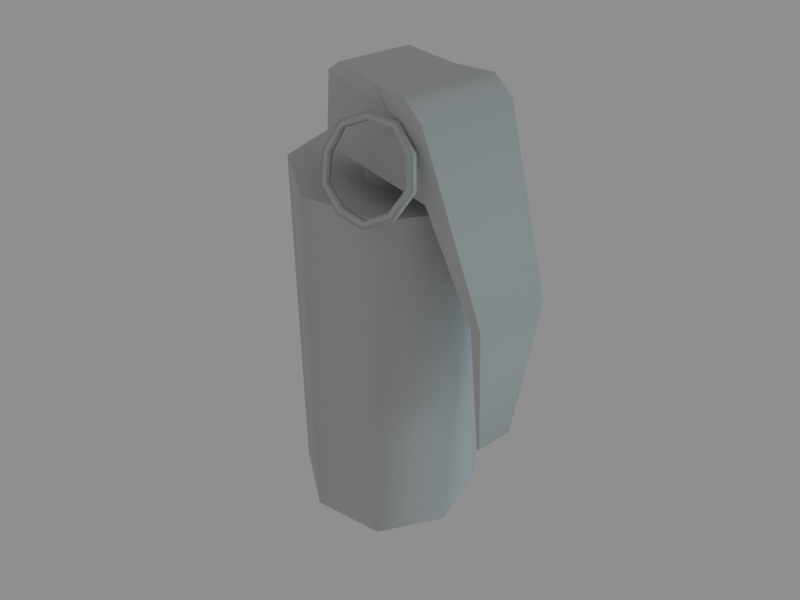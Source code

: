 # Source: smoke-grenade.blend  (saved by Blender 2.42.0; exported with 4.5.12 LTS)
import bpy
from mathutils import Matrix  # noqa: F401  (used for matrix-valued properties, if any)

bpy.ops.wm.read_factory_settings(use_empty=True)
scene = bpy.context.scene
scene.name = 'Scene'

# ---- collections
col_collection_1 = bpy.data.collections.new('Collection 1'); scene.collection.children.link(col_collection_1)

# ---- materials (node trees are filled in below, after node groups)
mat_grenade = bpy.data.materials.new('Grenade')
mat_grenade.alpha_threshold = 0.0
mat_grenade.roughness = 0.5
mat_grenade.specular_intensity = 0.0
mat_grenade.line_color = (0.0, 0.0, 0.0, 1.0)

# ---- material node trees

# ---- world
world_world = bpy.data.worlds.new('World'); scene.world = world_world
world_world.color = (0.56, 0.56, 0.56)
world_world.use_sun_shadow = False
world_world.sun_shadow_jitter_overblur = 0.0
world_world.cycles.sampling_method = 'MANUAL'
world_world.cycles.sample_map_resolution = 256

# ---- cameras
cam_camera = bpy.data.cameras.new('Camera')
cam_camera.passepartout_alpha = 0.2
cam_camera.clip_start = 0.001
cam_camera.clip_end = 100.0
cam_camera.lens = 35.0
cam_camera.ortho_scale = 7.314
cam_camera.show_passepartout = False
cam_camera.show_safe_areas = True
cam_camera.dof.focus_distance = 0.0
cam_camera.dof.aperture_fstop = 128.0

# ---- lights
light_spot_001 = bpy.data.lights.new('Spot.001', 'POINT')
light_spot_001.color = (0.37, 0.56, 0.61)
light_spot_001.transmission_factor = 0.0
light_spot_001.cutoff_distance = 30.0
light_spot_001.energy = 150.0
light_spot_001.shadow_buffer_clip_start = 8.0
light_spot_001.shadow_soft_size = 1.0
light_spot_001.shadow_maximum_resolution = 0.006
light_spot_001.use_absolute_resolution = True
light_spot_001.cycles.use_multiple_importance_sampling = False
light_spot_006 = bpy.data.lights.new('Spot.006', 'AREA')
light_spot_006.color = (0.8869, 0.89, 0.8403)
light_spot_006.transmission_factor = 0.0
light_spot_006.cutoff_distance = 30.0
light_spot_006.energy = 15.71
light_spot_006.shadow_buffer_clip_start = 8.0
light_spot_006.shadow_soft_size = 1.0
light_spot_006.shadow_maximum_resolution = 0.006
light_spot_006.use_absolute_resolution = True
light_spot_006.size = 1.0
light_spot_006.size_y = 1.0
light_spot_006.cycles.use_multiple_importance_sampling = False

# ---- meshes
me_grenade = bpy.data.meshes.new('Grenade')
me_grenade.from_pydata([(0.004136, 1.343e-11, 0.006733), (0.002978, 0.002794, 0.006733), (0.0001846, 0.003951, 0.006733), (-0.002609, 0.002794, 0.006733), (-0.003766, -8.058e-10, 0.006733), (-0.002609, -0.002794, 0.006733), (0.0001846, -0.003951, 0.006733), (0.002978, -0.002794, 0.006733), (0.001067, -0.0008828, 0.007488), (0.0001846, -0.001248, 0.007488), (-0.0006982, -0.0008828, 0.007488), (-0.001064, -2.271e-10, 0.007488), (-0.0006982, 0.0008828, 0.007488), (0.0001846, 0.001248, 0.007488), (0.001433, 3.174e-11, 0.007488), (0.001067, 0.0008828, 0.007488), (0.001067, -0.0008828, 0.006314), (0.0001846, -0.001248, 0.006314), (-0.0006982, -0.0008828, 0.006314), (-0.001064, -2.271e-10, 0.006314), (-0.0006982, 0.0008828, 0.006314), (0.0001846, 0.001248, 0.006314), (0.001067, 0.0008828, 0.006314), (0.001433, 3.174e-11, 0.006314), (0.004546, 0.001527, 0.007447), (0.004546, -0.001799, 0.007447), (-0.001315, -0.00191, 0.007447), (-0.001315, 0.001638, 0.007447), (-0.001315, 0.001485, 0.01005), (-0.001315, -0.001757, 0.01005), (0.003345, -0.001932, 0.009935), (0.003345, 0.00166, 0.009935), (-0.0009553, -0.00155, 0.01038), (-0.0009553, 0.001278, 0.01038), (0.001241, -0.001703, 0.01038), (0.001241, 0.001431, 0.01038), (0.001241, 0.001431, 0.01038), (0.001241, -0.001703, 0.01038), (0.006614, -0.001533, 0.004017), (0.006172, -0.001533, 0.003902), (0.002656, -0.002125, 0.009935), (0.002656, 0.001853, 0.009935), (0.006172, 0.001261, 0.003902), (0.006614, 0.001261, 0.004017), (0.006538, -0.0008684, -0.001784), (0.006538, 0.0005964, -0.001784), (0.006424, -0.0008684, -0.001899), (0.006424, 0.0005964, -0.001899), (0.003787, -0.001932, 0.01005), (0.002931, -0.001932, 0.01056), (0.003787, 0.00166, 0.01005), (0.002931, 0.00166, 0.01056), (0.003345, 0.001418, 0.009935), (0.003345, -0.001705, 0.009935), (0.002931, 0.00166, 0.01056), (0.003787, 0.00166, 0.01005), (0.002931, -0.001932, 0.01056), (0.003787, -0.001932, 0.01005), (0.006424, 0.0005964, -0.001899), (0.006424, -0.0008684, -0.001899), (0.006538, 0.0005964, -0.001784), (0.006538, -0.0008684, -0.001784), (0.006614, 0.001261, 0.004017), (0.006172, 0.001261, 0.003902), (0.002656, 0.001853, 0.009935), (0.002656, -0.002125, 0.009935), (0.006172, -0.001533, 0.003902), (0.006614, -0.001533, 0.004017), (0.003238, -0.002101, 0.009987), (0.003238, 0.001828, 0.009987), (0.001241, -0.001703, 0.01038), (0.001241, 0.001431, 0.01038), (0.003345, -0.001932, 0.009935), (0.003345, 0.00166, 0.009935), (0.006424, 0.0005964, -0.001899), (0.006424, -0.0008684, -0.001899), (0.006172, 0.001261, 0.003902), (0.006172, -0.001533, 0.003902), (0.004268, -0.002392, 0.00822), (0.003122, -0.003343, 0.006708), (0.00115, -0.003606, 0.007447), (0.001077, -0.002818, 0.009416), (0.003004, -0.002068, 0.009894), (0.004325, -0.00259, 0.008301), (0.003179, -0.003541, 0.006789), (0.001207, -0.003804, 0.007528), (0.001134, -0.003016, 0.009498), (0.003061, -0.002266, 0.009975), (0.002972, -0.002367, 0.009748), (0.00132, -0.00301, 0.009339), (0.001382, -0.003685, 0.007651), (0.003072, -0.00346, 0.007017), (0.004054, -0.002645, 0.008313), (0.002923, -0.002197, 0.009678), (0.001271, -0.00284, 0.009269), (0.001334, -0.003516, 0.007581), (0.003023, -0.00329, 0.006948), (0.004006, -0.002476, 0.008244), (0.00394, -0.002858, 0.007284), (0.004008, -0.003094, 0.007381), (0.002078, -0.003582, 0.006823), (0.002146, -0.003819, 0.00692), (0.0008579, -0.003269, 0.00844), (0.0009258, -0.003505, 0.008537), (0.001965, -0.002351, 0.009901), (0.002033, -0.002587, 0.009998), (0.00387, -0.002097, 0.009186), (0.003938, -0.002333, 0.009283), (0.003723, -0.002426, 0.009155), (0.003664, -0.002224, 0.009072), (0.00209, -0.002644, 0.009767), (0.002032, -0.002442, 0.009684), (0.001141, -0.003431, 0.008515), (0.001083, -0.003229, 0.008432), (0.002187, -0.0037, 0.007129), (0.002129, -0.003497, 0.007046), (0.003783, -0.003079, 0.007525), (0.003724, -0.002876, 0.007442), (0.004136, 1.343e-11, -0.008933), (0.002978, 0.002794, -0.008933), (0.0001846, 0.003951, -0.008933), (-0.002609, 0.002794, -0.008933), (-0.003766, -8.058e-10, -0.008933), (-0.002609, -0.002794, -0.008933), (0.0001846, -0.003951, -0.008933), (0.002978, -0.002794, -0.008933), (0.0009922, -0.0008076, 0.006348), (0.0001846, -0.001142, 0.006348), (-0.000623, -0.0008076, 0.006348), (-0.0009575, -2.051e-10, 0.006348), (-0.000623, 0.0008076, 0.006348), (0.0001846, 0.001142, 0.006348), (0.0009922, 0.0008076, 0.006348), (0.001327, 3.174e-11, 0.006348), (0.002978, -0.002794, 0.006733), (0.0001846, -0.003951, 0.006733), (-0.002609, -0.002794, 0.006733), (-0.003766, -8.058e-10, 0.006733), (-0.002609, 0.002794, 0.006733), (0.0001846, 0.003951, 0.006733), (0.002978, 0.002794, 0.006733), (0.004136, 1.343e-11, 0.006733), (0.0001846, 3.174e-11, -0.008933), (0.002978, -0.002794, -0.008933), (0.0001846, -0.003951, -0.008933), (-0.002609, -0.002794, -0.008933), (-0.003766, -8.058e-10, -0.008933), (-0.002609, 0.002794, -0.008933), (0.0001846, 0.003951, -0.008933), (0.002978, 0.002794, -0.008933), (0.004136, 1.343e-11, -0.008933)], [], [(16, 23, 14, 8), (17, 16, 8, 9), (18, 17, 9, 10), (19, 18, 10, 11), (20, 19, 11, 12), (21, 20, 12, 13), (22, 21, 13, 15), (23, 22, 15, 14), (26, 27, 24, 25), (26, 29, 28, 27), (27, 28, 31, 24), (25, 30, 29, 26), (30, 34, 32, 29), (28, 33, 35, 31), (29, 32, 33, 28), (35, 33, 32, 34), (53, 37, 40), (36, 52, 41), (39, 40, 53), (52, 41, 42), (47, 45, 44, 46), (38, 44, 45, 43), (48, 38, 43, 50), (50, 51, 49, 48), (37, 49, 51, 36), (62, 60, 58, 63), (66, 59, 61, 67), (57, 68, 67), (62, 69, 55), (69, 62, 63, 64), (65, 66, 67, 68), (56, 70, 65, 68), (56, 68, 57), (69, 64, 71, 54), (69, 54, 55), (73, 76, 77, 72), (76, 74, 75, 77), (83, 99, 98, 78), (99, 84, 79, 98), (84, 101, 100, 79), (101, 85, 80, 100), (85, 103, 102, 80), (103, 86, 81, 102), (86, 105, 104, 81), (105, 87, 82, 104), (87, 107, 106, 82), (107, 83, 78, 106), (83, 107, 108, 92), (107, 87, 88, 108), (82, 106, 109, 93), (106, 78, 97, 109), (87, 105, 110, 88), (105, 86, 89, 110), (81, 104, 111, 94), (104, 82, 93, 111), (86, 103, 112, 89), (103, 85, 90, 112), (80, 102, 113, 95), (102, 81, 94, 113), (85, 101, 114, 90), (101, 84, 91, 114), (79, 100, 115, 96), (100, 80, 95, 115), (84, 99, 116, 91), (99, 83, 92, 116), (78, 98, 117, 97), (98, 79, 96, 117), (91, 116, 117, 96), (116, 92, 97, 117), (90, 114, 115, 95), (114, 91, 96, 115), (89, 112, 113, 94), (112, 90, 95, 113), (88, 110, 111, 93), (110, 89, 94, 111), (92, 108, 109, 97), (108, 88, 93, 109), (1, 0, 118, 119), (2, 1, 119, 120), (3, 2, 120, 121), (4, 3, 121, 122), (5, 4, 122, 123), (6, 5, 123, 124), (7, 6, 124, 125), (0, 7, 125, 118), (134, 141, 133, 126), (135, 134, 126, 127), (136, 135, 127, 128), (137, 136, 128, 129), (138, 137, 129, 130), (139, 138, 130, 131), (140, 139, 131, 132), (141, 140, 132, 133), (150, 143, 142), (143, 144, 142), (144, 145, 142), (145, 146, 142), (146, 147, 142), (147, 148, 142), (148, 149, 142), (149, 150, 142)])
me_grenade.polygons.foreach_set('use_smooth', [1, 1, 1, 1, 1, 1, 1, 1, 0, 0, 0, 0, 0, 0, 0, 0, 1, 1, 1, 1, 1, 1, 1, 1, 0, 1, 1, 1, 1, 1, 1, 1, 1, 1, 1, 1, 1, 1, 1, 1, 1, 1, 1, 1, 1, 1, 1, 1, 1, 1, 1, 1, 1, 1, 1, 1, 1, 1, 1, 1, 1, 1, 1, 1, 1, 1, 1, 1, 1, 1, 1, 1, 1, 1, 1, 1, 1, 1, 1, 1, 1, 1, 1, 1, 1, 1, 1, 1, 1, 1, 1, 1, 1, 1, 1, 1, 1, 1, 1, 1, 1])
_uv = me_grenade.uv_layers.new(name='UVMap')
_uv.uv.foreach_set('vector', [0.0193, 0.4827, 0.0193, 0.4336, 0.06748, 0.4336, 0.06748, 0.4827, 0.0193, 0.5318, 0.0193, 0.4827, 0.06748, 0.4827, 0.06748, 0.5318, 0.0193, 0.5809, 0.0193, 0.5318, 0.06748, 0.5318, 0.06748, 0.5809, 0.0193, 0.63, 0.0193, 0.5809, 0.06748, 0.5809, 0.06748, 0.63, 0.0193, 0.6791, 0.0193, 0.63, 0.06748, 0.63, 0.06748, 0.6791, 0.0193, 0.7282, 0.0193, 0.6791, 0.06748, 0.6791, 0.06748, 0.7282, 0.0193, 0.7773, 0.0193, 0.7282, 0.06748, 0.7282, 0.06748, 0.7773, 0.0193, 0.8264, 0.0193, 0.7773, 0.06748, 0.7773, 0.06748, 0.8264, 0.9736, 0.6591, 0.9717, 0.52, 0.758, 0.5262, 0.7598, 0.6567, 0.4716, 0.8462, 0.4829, 0.6781, 0.6923, 0.6811, 0.7008, 0.8495, 0.4506, 0.8266, 0.4511, 0.6609, 0.155, 0.6692, 0.07839, 0.8277, 0.07839, 0.8277, 0.155, 0.6692, 0.4511, 0.6609, 0.4506, 0.8266, 0.7078, 0.9895, 0.7443, 0.8542, 0.753, 0.7119, 0.7283, 0.6882, 0.9602, 0.6848, 0.9359, 0.7092, 0.947, 0.8512, 0.9857, 0.9854, 0.7394, 0.6805, 0.753, 0.7119, 0.9359, 0.7092, 0.949, 0.6775, 0.947, 0.8512, 0.9359, 0.7092, 0.753, 0.7119, 0.7443, 0.8542, 0.3487, 0.9209, 0.4463, 0.9796, 0.3676, 0.9606, 0.4463, 0.9796, 0.3487, 0.9209, 0.3676, 0.9606, 0.06139, 0.9608, 0.3676, 0.9606, 0.3487, 0.9209, 0.3487, 0.9209, 0.3676, 0.9606, 0.06139, 0.9608, 0.1348, 0.606, 0.1427, 0.6071, 0.1432, 0.5483, 0.1348, 0.5473, 0.3618, 0.5275, 0.1432, 0.5483, 0.1427, 0.6071, 0.3607, 0.6398, 0.6125, 0.5182, 0.3618, 0.5275, 0.3607, 0.6398, 0.6111, 0.6625, 0.6111, 0.6625, 0.6501, 0.6631, 0.6499, 0.5193, 0.6125, 0.5182, 0.714, 0.5303, 0.6499, 0.5193, 0.6501, 0.6631, 0.7142, 0.6557, 0.3179, 0.8429, 0.5334, 0.943, 0.5468, 0.9841, 0.3136, 0.8759, 0.3136, 0.8759, 0.5468, 0.9841, 0.5334, 0.943, 0.3179, 0.8429, 0.09362, 0.8496, 0.08566, 0.8828, 0.3179, 0.8429, 0.3179, 0.8429, 0.08566, 0.8828, 0.09362, 0.8496, 0.08566, 0.8828, 0.3179, 0.8429, 0.3136, 0.8759, 0.0751, 0.9163, 0.0751, 0.9163, 0.3136, 0.8759, 0.3179, 0.8429, 0.08566, 0.8828, 0.04793, 0.8846, 0.01149, 0.9817, 0.0751, 0.9163, 0.08566, 0.8828, 0.04793, 0.8846, 0.08566, 0.8828, 0.09362, 0.8496, 0.08566, 0.8828, 0.0751, 0.9163, 0.01149, 0.9817, 0.04793, 0.8846, 0.08566, 0.8828, 0.04793, 0.8846, 0.09362, 0.8496, 0.6125, 0.5182, 0.3618, 0.5275, 0.3607, 0.6398, 0.6111, 0.6625, 0.3618, 0.5275, 0.1432, 0.5483, 0.1427, 0.6071, 0.3607, 0.6398, 0.5344, 0.4581, 0.5226, 0.4799, 0.5185, 0.4753, 0.5291, 0.4571, 0.5226, 0.4799, 0.5001, 0.4889, 0.4996, 0.4838, 0.5185, 0.4753, 0.5001, 0.4889, 0.477, 0.4843, 0.4801, 0.479, 0.4996, 0.4838, 0.477, 0.4843, 0.4616, 0.4662, 0.4661, 0.4642, 0.4801, 0.479, 0.4616, 0.4662, 0.4587, 0.4433, 0.4647, 0.4445, 0.4661, 0.4642, 0.4587, 0.4433, 0.4706, 0.4228, 0.4739, 0.4265, 0.4647, 0.4445, 0.4706, 0.4228, 0.4919, 0.4128, 0.4926, 0.4188, 0.4739, 0.4265, 0.4919, 0.4128, 0.514, 0.4174, 0.5117, 0.4218, 0.4926, 0.4188, 0.514, 0.4174, 0.5313, 0.4339, 0.5258, 0.4366, 0.5117, 0.4218, 0.5313, 0.4339, 0.5344, 0.4581, 0.5291, 0.4571, 0.5258, 0.4366, 0.5344, 0.4581, 0.5313, 0.4339, 0.5377, 0.4301, 0.5433, 0.4598, 0.5313, 0.4339, 0.514, 0.4174, 0.5166, 0.4113, 0.5377, 0.4301, 0.5117, 0.4218, 0.5258, 0.4366, 0.521, 0.4388, 0.5091, 0.4259, 0.5258, 0.4366, 0.5291, 0.4571, 0.5236, 0.4561, 0.521, 0.4388, 0.514, 0.4174, 0.4919, 0.4128, 0.4907, 0.4076, 0.5166, 0.4113, 0.4919, 0.4128, 0.4706, 0.4228, 0.4657, 0.418, 0.4907, 0.4076, 0.4739, 0.4265, 0.4926, 0.4188, 0.4929, 0.4234, 0.4769, 0.4299, 0.4926, 0.4188, 0.5117, 0.4218, 0.5091, 0.4259, 0.4929, 0.4234, 0.4706, 0.4228, 0.4587, 0.4433, 0.4537, 0.4423, 0.4657, 0.418, 0.4587, 0.4433, 0.4616, 0.4662, 0.4559, 0.4683, 0.4537, 0.4423, 0.4661, 0.4642, 0.4647, 0.4445, 0.469, 0.4454, 0.47, 0.4622, 0.4647, 0.4445, 0.4739, 0.4265, 0.4769, 0.4299, 0.469, 0.4454, 0.4616, 0.4662, 0.477, 0.4843, 0.4732, 0.4895, 0.4559, 0.4683, 0.477, 0.4843, 0.5001, 0.4889, 0.5001, 0.496, 0.4732, 0.4895, 0.4996, 0.4838, 0.4801, 0.479, 0.4822, 0.4747, 0.4988, 0.4788, 0.4801, 0.479, 0.4661, 0.4642, 0.47, 0.4622, 0.4822, 0.4747, 0.5001, 0.4889, 0.5226, 0.4799, 0.5273, 0.4858, 0.5001, 0.496, 0.5226, 0.4799, 0.5344, 0.4581, 0.5433, 0.4598, 0.5273, 0.4858, 0.5291, 0.4571, 0.5185, 0.4753, 0.5147, 0.4714, 0.5236, 0.4561, 0.5185, 0.4753, 0.4996, 0.4838, 0.4988, 0.4788, 0.5147, 0.4714, 0.5001, 0.496, 0.5273, 0.4858, 0.5322, 0.4916, 0.5005, 0.5023, 0.5273, 0.4858, 0.5433, 0.4598, 0.5501, 0.461, 0.5322, 0.4916, 0.4559, 0.4683, 0.4732, 0.4895, 0.4695, 0.4955, 0.4504, 0.4705, 0.4732, 0.4895, 0.5001, 0.496, 0.5005, 0.5023, 0.4695, 0.4955, 0.4657, 0.418, 0.4537, 0.4423, 0.4471, 0.441, 0.4616, 0.4136, 0.4537, 0.4423, 0.4559, 0.4683, 0.4504, 0.4705, 0.4471, 0.441, 0.5166, 0.4113, 0.4907, 0.4076, 0.4898, 0.4009, 0.5191, 0.4058, 0.4907, 0.4076, 0.4657, 0.418, 0.4616, 0.4136, 0.4898, 0.4009, 0.5433, 0.4598, 0.5377, 0.4301, 0.5443, 0.4266, 0.5501, 0.461, 0.5377, 0.4301, 0.5166, 0.4113, 0.5191, 0.4058, 0.5443, 0.4266, 0.09772, 0.3849, 0.01898, 0.3849, 0.01898, 0.01783, 0.09772, 0.01783, 0.1765, 0.3849, 0.09772, 0.3849, 0.09772, 0.01783, 0.1765, 0.01783, 0.2552, 0.3849, 0.1765, 0.3849, 0.1765, 0.01783, 0.2552, 0.01783, 0.3339, 0.3849, 0.2552, 0.3849, 0.2552, 0.01783, 0.3339, 0.01783, 0.4127, 0.3849, 0.3339, 0.3849, 0.3339, 0.01783, 0.4127, 0.01783, 0.4914, 0.3849, 0.4127, 0.3849, 0.4127, 0.01783, 0.4914, 0.01783, 0.5701, 0.3849, 0.4914, 0.3849, 0.4914, 0.01783, 0.5701, 0.01783, 0.6489, 0.3849, 0.5701, 0.3849, 0.5701, 0.01783, 0.6489, 0.01783, 0.8896, 0.1832, 0.9816, 0.2748, 0.8536, 0.3282, 0.8368, 0.3114, 0.7597, 0.1835, 0.8896, 0.1832, 0.8368, 0.3114, 0.8131, 0.3115, 0.6701, 0.2756, 0.7597, 0.1835, 0.8131, 0.3115, 0.7964, 0.3283, 0.6704, 0.4054, 0.6701, 0.2756, 0.7964, 0.3283, 0.7964, 0.352, 0.7605, 0.497, 0.6704, 0.4054, 0.7964, 0.352, 0.8133, 0.3687, 0.8904, 0.4967, 0.7605, 0.497, 0.8133, 0.3687, 0.837, 0.3687, 0.9819, 0.4046, 0.8904, 0.4967, 0.837, 0.3687, 0.8537, 0.3519, 0.9816, 0.2748, 0.9819, 0.4046, 0.8537, 0.3519, 0.8536, 0.3282, 0.9035, 0.124, 0.8611, 0.1652, 0.828, 0.09225, 0.8611, 0.1652, 0.7963, 0.1657, 0.828, 0.09225, 0.7963, 0.1657, 0.7534, 0.1253, 0.828, 0.09225, 0.7534, 0.1253, 0.7529, 0.06054, 0.828, 0.09225, 0.7529, 0.06054, 0.7949, 0.01734, 0.828, 0.09225, 0.7949, 0.01734, 0.8597, 0.01678, 0.828, 0.09225, 0.8597, 0.01678, 0.9029, 0.05917, 0.828, 0.09225, 0.9029, 0.05917, 0.9035, 0.124, 0.828, 0.09225])
_ca = me_grenade.color_attributes.new('Col', 'BYTE_COLOR', 'CORNER')
_ca.data.foreach_set('color', [1.0, 1.0, 1.0, 1.0, 1.0, 1.0, 1.0, 1.0, 1.0, 1.0, 1.0, 1.0, 1.0, 1.0, 1.0, 1.0, 1.0, 1.0, 1.0, 1.0, 1.0, 1.0, 1.0, 1.0, 1.0, 1.0, 1.0, 1.0, 1.0, 1.0, 1.0, 1.0, 1.0, 1.0, 1.0, 1.0, 1.0, 1.0, 1.0, 1.0, 1.0, 1.0, 1.0, 1.0, 1.0, 1.0, 1.0, 1.0, 1.0, 1.0, 1.0, 1.0, 1.0, 1.0, 1.0, 1.0, 1.0, 1.0, 1.0, 1.0, 1.0, 1.0, 1.0, 1.0, 1.0, 1.0, 1.0, 1.0, 1.0, 1.0, 1.0, 1.0, 1.0, 1.0, 1.0, 1.0, 1.0, 1.0, 1.0, 1.0, 1.0, 1.0, 1.0, 1.0, 1.0, 1.0, 1.0, 1.0, 1.0, 1.0, 1.0, 1.0, 1.0, 1.0, 1.0, 1.0, 1.0, 1.0, 1.0, 1.0, 1.0, 1.0, 1.0, 1.0, 1.0, 1.0, 1.0, 1.0, 1.0, 1.0, 1.0, 1.0, 1.0, 1.0, 1.0, 1.0, 1.0, 1.0, 1.0, 1.0, 1.0, 1.0, 1.0, 1.0, 1.0, 1.0, 1.0, 1.0, 1.0, 1.0, 1.0, 1.0, 1.0, 1.0, 1.0, 1.0, 1.0, 1.0, 1.0, 1.0, 1.0, 1.0, 1.0, 1.0, 1.0, 1.0, 1.0, 1.0, 1.0, 1.0, 1.0, 1.0, 1.0, 1.0, 1.0, 1.0, 1.0, 1.0, 1.0, 1.0, 1.0, 1.0, 1.0, 1.0, 1.0, 1.0, 1.0, 1.0, 1.0, 1.0, 1.0, 1.0, 1.0, 1.0, 1.0, 1.0, 1.0, 1.0, 1.0, 1.0, 1.0, 1.0, 1.0, 1.0, 1.0, 1.0, 1.0, 1.0, 1.0, 1.0, 1.0, 1.0, 1.0, 1.0, 1.0, 1.0, 1.0, 1.0, 1.0, 1.0, 1.0, 1.0, 1.0, 1.0, 1.0, 1.0, 1.0, 1.0, 1.0, 1.0, 1.0, 1.0, 1.0, 1.0, 1.0, 1.0, 1.0, 1.0, 1.0, 1.0, 1.0, 1.0, 1.0, 1.0, 1.0, 1.0, 1.0, 1.0, 1.0, 1.0, 1.0, 1.0, 1.0, 1.0, 1.0, 1.0, 1.0, 1.0, 1.0, 1.0, 1.0, 1.0, 1.0, 1.0, 1.0, 1.0, 1.0, 1.0, 1.0, 1.0, 1.0, 1.0, 1.0, 1.0, 1.0, 1.0, 1.0, 1.0, 1.0, 1.0, 1.0, 1.0, 1.0, 1.0, 1.0, 1.0, 1.0, 1.0, 1.0, 1.0, 1.0, 1.0, 1.0, 1.0, 1.0, 1.0, 1.0, 1.0, 1.0, 1.0, 1.0, 1.0, 1.0, 1.0, 1.0, 1.0, 1.0, 1.0, 1.0, 1.0, 1.0, 1.0, 1.0, 1.0, 1.0, 1.0, 1.0, 1.0, 1.0, 1.0, 1.0, 1.0, 1.0, 1.0, 1.0, 1.0, 1.0, 1.0, 1.0, 1.0, 1.0, 1.0, 1.0, 1.0, 1.0, 1.0, 1.0, 1.0, 1.0, 1.0, 1.0, 1.0, 1.0, 1.0, 1.0, 1.0, 1.0, 1.0, 1.0, 1.0, 1.0, 1.0, 1.0, 1.0, 1.0, 1.0, 1.0, 1.0, 1.0, 1.0, 1.0, 1.0, 1.0, 1.0, 1.0, 1.0, 1.0, 1.0, 1.0, 1.0, 1.0, 1.0, 1.0, 1.0, 1.0, 1.0, 1.0, 1.0, 1.0, 1.0, 1.0, 1.0, 1.0, 1.0, 1.0, 1.0, 1.0, 1.0, 1.0, 1.0, 1.0, 1.0, 1.0, 1.0, 1.0, 1.0, 1.0, 1.0, 1.0, 1.0, 1.0, 1.0, 1.0, 1.0, 1.0, 1.0, 1.0, 1.0, 1.0, 1.0, 1.0, 1.0, 1.0, 1.0, 1.0, 1.0, 1.0, 1.0, 1.0, 1.0, 1.0, 1.0, 1.0, 1.0, 1.0, 1.0, 1.0, 1.0, 1.0, 1.0, 1.0, 1.0, 1.0, 1.0, 1.0, 1.0, 1.0, 1.0, 1.0, 1.0, 1.0, 1.0, 1.0, 1.0, 1.0, 1.0, 1.0, 1.0, 1.0, 1.0, 1.0, 1.0, 1.0, 1.0, 1.0, 1.0, 1.0, 1.0, 1.0, 1.0, 1.0, 1.0, 1.0, 1.0, 1.0, 1.0, 1.0, 1.0, 1.0, 1.0, 1.0, 1.0, 1.0, 1.0, 1.0, 1.0, 1.0, 1.0, 1.0, 1.0, 1.0, 1.0, 1.0, 1.0, 1.0, 1.0, 1.0, 1.0, 1.0, 1.0, 1.0, 1.0, 1.0, 1.0, 1.0, 1.0, 1.0, 1.0, 1.0, 1.0, 1.0, 1.0, 1.0, 1.0, 1.0, 1.0, 1.0, 1.0, 1.0, 1.0, 1.0, 1.0, 1.0, 1.0, 1.0, 1.0, 1.0, 1.0, 1.0, 1.0, 1.0, 1.0, 1.0, 1.0, 1.0, 1.0, 1.0, 1.0, 1.0, 1.0, 1.0, 1.0, 1.0, 1.0, 1.0, 1.0, 1.0, 1.0, 1.0, 1.0, 1.0, 1.0, 1.0, 1.0, 1.0, 1.0, 1.0, 1.0, 1.0, 1.0, 1.0, 1.0, 1.0, 1.0, 1.0, 1.0, 1.0, 1.0, 1.0, 1.0, 1.0, 1.0, 1.0, 1.0, 1.0, 1.0, 1.0, 1.0, 1.0, 1.0, 1.0, 1.0, 1.0, 1.0, 1.0, 1.0, 1.0, 1.0, 1.0, 1.0, 1.0, 1.0, 1.0, 1.0, 1.0, 1.0, 1.0, 1.0, 1.0, 1.0, 1.0, 1.0, 1.0, 1.0, 1.0, 1.0, 1.0, 1.0, 1.0, 1.0, 1.0, 1.0, 1.0, 1.0, 1.0, 1.0, 1.0, 1.0, 1.0, 1.0, 1.0, 1.0, 1.0, 1.0, 1.0, 1.0, 1.0, 1.0, 1.0, 1.0, 1.0, 1.0, 1.0, 1.0, 1.0, 1.0, 1.0, 1.0, 1.0, 1.0, 1.0, 1.0, 1.0, 1.0, 1.0, 1.0, 1.0, 1.0, 1.0, 1.0, 1.0, 1.0, 1.0, 1.0, 1.0, 1.0, 1.0, 1.0, 1.0, 1.0, 1.0, 1.0, 1.0, 1.0, 1.0, 1.0, 1.0, 1.0, 1.0, 1.0, 1.0, 1.0, 1.0, 1.0, 1.0, 1.0, 1.0, 1.0, 1.0, 1.0, 1.0, 1.0, 1.0, 1.0, 1.0, 1.0, 1.0, 1.0, 1.0, 1.0, 1.0, 1.0, 1.0, 1.0, 1.0, 1.0, 1.0, 1.0, 1.0, 1.0, 1.0, 1.0, 1.0, 1.0, 1.0, 1.0, 1.0, 1.0, 1.0, 1.0, 1.0, 1.0, 1.0, 1.0, 1.0, 1.0, 1.0, 1.0, 1.0, 1.0, 1.0, 1.0, 1.0, 1.0, 1.0, 1.0, 1.0, 1.0, 1.0, 1.0, 1.0, 1.0, 1.0, 1.0, 1.0, 1.0, 1.0, 1.0, 1.0, 1.0, 1.0, 1.0, 1.0, 1.0, 1.0, 1.0, 1.0, 1.0, 1.0, 1.0, 1.0, 1.0, 1.0, 1.0, 1.0, 1.0, 1.0, 1.0, 1.0, 1.0, 1.0, 1.0, 1.0, 1.0, 1.0, 1.0, 1.0, 1.0, 1.0, 1.0, 1.0, 1.0, 1.0, 1.0, 1.0, 1.0, 1.0, 1.0, 1.0, 1.0, 1.0, 1.0, 1.0, 1.0, 1.0, 1.0, 1.0, 1.0, 1.0, 1.0, 1.0, 1.0, 1.0, 1.0, 1.0, 1.0, 1.0, 1.0, 1.0, 1.0, 1.0, 1.0, 1.0, 1.0, 1.0, 1.0, 1.0, 1.0, 1.0, 1.0, 1.0, 1.0, 1.0, 1.0, 1.0, 1.0, 1.0, 1.0, 1.0, 1.0, 1.0, 1.0, 1.0, 1.0, 1.0, 1.0, 1.0, 1.0, 1.0, 1.0, 1.0, 1.0, 1.0, 1.0, 1.0, 1.0, 1.0, 1.0, 1.0, 1.0, 1.0, 1.0, 1.0, 1.0, 1.0, 1.0, 1.0, 1.0, 1.0, 1.0, 1.0, 1.0, 1.0, 1.0, 1.0, 1.0, 1.0, 1.0, 1.0, 1.0, 1.0, 1.0, 1.0, 1.0, 1.0, 1.0, 1.0, 1.0, 1.0, 1.0, 1.0, 1.0, 1.0, 1.0, 1.0, 1.0, 1.0, 1.0, 1.0, 1.0, 1.0, 1.0, 1.0, 1.0, 1.0, 1.0, 1.0, 1.0, 1.0, 1.0, 1.0, 1.0, 1.0, 1.0, 1.0, 1.0, 1.0, 1.0, 1.0, 1.0, 1.0, 1.0, 1.0, 1.0, 1.0, 1.0, 1.0, 1.0, 1.0, 1.0, 1.0, 1.0, 1.0, 1.0, 1.0, 1.0, 1.0, 1.0, 1.0, 1.0, 1.0, 1.0, 1.0, 1.0, 1.0, 1.0, 1.0, 1.0, 1.0, 1.0, 1.0, 1.0, 1.0, 1.0, 1.0, 1.0, 1.0, 1.0, 1.0, 1.0, 1.0, 1.0, 1.0, 1.0, 1.0, 1.0, 1.0, 1.0, 1.0, 1.0, 1.0, 1.0, 1.0, 1.0, 1.0, 1.0, 1.0, 1.0, 1.0, 1.0, 1.0, 1.0, 1.0, 1.0, 1.0, 1.0, 1.0, 1.0, 1.0, 1.0, 1.0, 1.0, 1.0, 1.0, 1.0, 1.0, 1.0, 1.0, 1.0, 1.0, 1.0, 1.0, 1.0, 1.0, 1.0, 1.0, 1.0, 1.0, 1.0, 1.0, 1.0, 1.0, 1.0, 1.0, 1.0, 1.0, 1.0, 1.0, 1.0, 1.0, 1.0, 1.0, 1.0, 1.0, 1.0, 1.0, 1.0, 1.0, 1.0, 1.0, 1.0, 1.0, 1.0, 1.0, 1.0, 1.0, 1.0, 1.0, 1.0, 1.0, 1.0, 1.0, 1.0, 1.0, 1.0, 1.0, 1.0, 1.0, 1.0, 1.0, 1.0, 1.0, 1.0, 1.0, 1.0, 1.0, 1.0, 1.0, 1.0, 1.0, 1.0, 1.0, 1.0, 1.0, 1.0, 1.0, 1.0, 1.0, 1.0, 1.0, 1.0, 1.0, 1.0, 1.0, 1.0, 1.0, 1.0, 1.0, 1.0, 1.0, 1.0, 1.0, 1.0, 1.0, 1.0, 1.0, 1.0, 1.0, 1.0, 1.0, 1.0, 1.0, 1.0, 1.0, 1.0, 1.0, 1.0, 1.0, 1.0, 1.0, 1.0, 1.0, 1.0, 1.0, 1.0, 1.0, 1.0, 1.0, 1.0, 1.0, 1.0, 1.0, 1.0, 1.0, 1.0, 1.0, 1.0, 1.0, 1.0, 1.0, 1.0, 1.0, 1.0, 1.0, 1.0, 1.0, 1.0, 1.0, 1.0, 1.0, 1.0, 1.0, 1.0, 1.0, 1.0, 1.0, 1.0, 1.0, 1.0, 1.0, 1.0, 1.0, 1.0, 1.0, 1.0, 1.0, 1.0, 1.0, 1.0, 1.0, 1.0, 1.0, 1.0, 1.0, 1.0, 1.0, 1.0, 1.0, 1.0, 1.0, 1.0, 1.0, 1.0, 1.0, 1.0, 1.0, 1.0, 1.0, 1.0, 1.0, 1.0, 1.0, 1.0, 1.0, 1.0, 1.0, 1.0, 1.0, 1.0, 1.0, 1.0, 1.0, 1.0, 1.0, 1.0, 1.0, 1.0, 1.0, 1.0, 1.0, 1.0, 1.0, 1.0, 1.0, 1.0, 1.0, 1.0, 1.0, 1.0, 1.0, 1.0, 1.0, 1.0, 1.0, 1.0, 1.0, 1.0, 1.0, 1.0, 1.0, 1.0, 1.0, 1.0, 1.0, 1.0, 1.0, 1.0, 1.0, 1.0, 1.0, 1.0, 1.0, 1.0, 1.0, 1.0, 1.0, 1.0, 1.0, 1.0, 1.0, 1.0, 1.0, 1.0, 1.0, 1.0, 1.0, 1.0, 1.0, 1.0, 1.0, 1.0, 1.0, 1.0, 1.0, 1.0, 1.0, 1.0, 1.0, 1.0, 1.0, 1.0, 1.0, 1.0, 1.0, 1.0, 1.0, 1.0, 1.0, 1.0, 1.0, 1.0, 1.0, 1.0, 1.0, 1.0, 1.0, 1.0, 1.0, 1.0, 1.0, 1.0, 1.0, 1.0, 1.0, 1.0, 1.0, 1.0, 1.0, 1.0, 1.0, 1.0, 1.0, 1.0, 1.0, 1.0, 1.0, 1.0, 1.0, 1.0, 1.0, 1.0, 1.0, 1.0, 1.0, 1.0, 1.0, 1.0, 1.0, 1.0, 1.0, 1.0, 1.0, 1.0, 1.0, 1.0, 1.0, 1.0, 1.0, 1.0, 1.0, 1.0, 1.0, 1.0, 1.0, 1.0, 1.0, 1.0, 1.0, 1.0, 1.0, 1.0, 1.0, 1.0, 1.0, 1.0, 1.0, 1.0, 1.0, 1.0, 1.0, 1.0, 1.0, 1.0, 1.0, 1.0, 1.0, 1.0, 1.0, 1.0, 1.0, 1.0, 1.0, 1.0, 1.0, 1.0, 1.0, 1.0, 1.0, 1.0, 1.0, 1.0, 1.0, 1.0, 1.0, 1.0, 1.0, 1.0, 1.0, 1.0, 1.0, 1.0, 1.0, 1.0, 1.0, 1.0, 1.0, 1.0, 1.0, 1.0, 1.0, 1.0, 1.0, 1.0, 1.0, 1.0, 1.0, 1.0, 1.0, 1.0, 1.0, 1.0, 1.0, 1.0, 1.0, 1.0, 1.0, 1.0, 1.0, 1.0, 1.0, 1.0, 1.0, 1.0, 1.0, 1.0, 1.0, 1.0, 1.0, 1.0, 1.0, 1.0, 1.0, 1.0, 1.0, 1.0, 1.0, 1.0, 1.0, 1.0, 1.0, 1.0, 1.0, 1.0, 1.0, 1.0, 1.0, 1.0, 1.0, 1.0, 1.0, 1.0, 1.0, 1.0, 1.0, 1.0, 1.0, 1.0, 1.0, 1.0, 1.0, 1.0, 1.0, 1.0, 1.0, 1.0, 1.0, 1.0, 1.0, 1.0, 1.0, 1.0, 1.0, 1.0, 1.0, 1.0, 1.0, 1.0, 1.0, 1.0, 1.0, 1.0, 1.0, 1.0, 1.0, 1.0, 1.0, 1.0, 1.0, 1.0, 1.0, 1.0, 1.0, 1.0, 1.0, 1.0, 1.0, 1.0, 1.0, 1.0, 1.0, 1.0, 1.0, 1.0, 1.0, 1.0, 1.0, 1.0, 1.0, 1.0, 1.0, 1.0, 1.0, 1.0, 1.0, 1.0, 1.0, 1.0, 1.0, 1.0, 1.0, 1.0, 1.0, 1.0, 1.0, 1.0, 1.0, 1.0, 1.0, 1.0, 1.0, 1.0, 1.0, 1.0, 1.0, 1.0, 1.0, 1.0, 1.0, 1.0, 1.0, 1.0, 1.0, 1.0, 1.0, 1.0, 1.0, 1.0, 1.0, 1.0, 1.0, 1.0, 1.0, 1.0, 1.0, 1.0, 1.0, 1.0, 1.0, 1.0, 1.0, 1.0, 1.0, 1.0, 1.0, 1.0, 1.0, 1.0, 1.0, 1.0, 1.0, 1.0, 1.0, 1.0, 1.0, 1.0, 1.0, 1.0, 1.0, 1.0, 1.0, 1.0, 1.0, 1.0, 1.0, 1.0, 1.0, 1.0, 1.0, 1.0, 1.0, 1.0, 1.0, 1.0, 1.0, 1.0, 1.0, 1.0, 1.0, 1.0, 1.0, 1.0, 1.0, 1.0, 1.0, 1.0, 1.0, 1.0, 1.0, 1.0, 1.0, 1.0, 1.0, 1.0, 1.0, 1.0, 1.0, 1.0, 1.0, 1.0, 1.0, 1.0, 1.0, 1.0, 1.0, 1.0, 1.0, 1.0, 1.0, 1.0, 1.0, 1.0, 1.0])
me_grenade.materials.append(mat_grenade)
me_grenade.use_remesh_preserve_volume = False
me_grenade.use_remesh_preserve_attributes = False
me_grenade.use_mirror_vertex_groups = False
me_grenade.update()

# ---- objects
ob_lamp_002 = bpy.data.objects.new('Lamp.002', light_spot_001)
ob_lamp_001 = bpy.data.objects.new('Lamp.001', light_spot_006)
ob_grenade = bpy.data.objects.new('Grenade', me_grenade)
ob_camera = bpy.data.objects.new('Camera', cam_camera)

# ---- transforms, parenting, visibility, modifiers, constraints
ob_lamp_002.location = (2.759, 2.279, 0.4775)
ob_lamp_002.rotation_euler = (0.5744, 0.0625, -0.943)
ob_lamp_002.lock_rotations_4d = False
ob_lamp_002.empty_display_type = 'ARROWS'
ob_lamp_002.color = (0.0, 0.0, 0.0, 0.0)
ob_lamp_002.lineart.crease_threshold = 0.0
ob_lamp_001.location = (-0.7936, -9.695, 8.921)
ob_lamp_001.rotation_euler = (0.01587, -0.9644, 1.489)
ob_lamp_001.lock_rotations_4d = False
ob_lamp_001.empty_display_type = 'ARROWS'
ob_lamp_001.color = (0.0, 0.0, 0.0, 0.0)
ob_lamp_001.lineart.crease_threshold = 0.0
ob_grenade.location = (-0.0004801, 0.0, -0.0009273)
ob_grenade.lock_rotations_4d = False
ob_grenade.empty_display_type = 'ARROWS'
ob_grenade.color = (0.0, 0.0, 0.0, 1.0)
ob_grenade.lineart.crease_threshold = 0.0
ob_camera.location = (0.01931, -0.01512, 0.01849)
ob_camera.rotation_euler = (0.9238, -0.02162, 0.9207)
ob_camera.scale = (0.01, 0.01, 0.01)
ob_camera.lock_rotations_4d = False
ob_camera.empty_display_type = 'ARROWS'
ob_camera.color = (0.0, 0.0, 0.0, 0.0)
ob_camera.display_type = 'WIRE'
ob_camera.lineart.crease_threshold = 0.0

# ---- collection membership
col_collection_1.objects.link(ob_lamp_002)
col_collection_1.objects.link(ob_lamp_001)
col_collection_1.objects.link(ob_grenade)
col_collection_1.objects.link(ob_camera)

# ---- scene / render settings (as saved in the file)
scene.camera = ob_camera
scene.frame_start = 1; scene.frame_end = 250; scene.frame_set(8)
scene.render.engine = 'BLENDER_EEVEE_NEXT'
scene.render.image_settings.file_format = 'JPEG'
scene.render.image_settings.color_mode = 'RGB'
scene.render.image_settings.compression = 90
scene.render.resolution_x = 640
scene.render.resolution_y = 480
scene.render.pixel_aspect_x = 100.0
scene.render.pixel_aspect_y = 100.0
scene.render.fps = 25
scene.render.dither_intensity = 0.0
scene.render.use_compositing = False
scene.render.use_sequencer = False
scene.render.bake_bias = 0.0
scene.render.use_stamp_time = False
scene.render.use_stamp_date = False
scene.render.use_stamp_frame = False
scene.render.use_stamp_camera = False
scene.render.use_stamp_scene = False
scene.render.use_stamp_filename = False
scene.render.use_stamp_render_time = False
scene.render.stamp_font_size = 0
scene.cycles.use_denoising = False
scene.cycles.samples = 10
scene.cycles.sampling_pattern = 'TABULATED_SOBOL'
scene.cycles.light_sampling_threshold = 0.0
scene.cycles.use_adaptive_sampling = False
scene.cycles.use_light_tree = False
scene.cycles.blur_glossy = 0.0
scene.cycles.volume_bounces = 1
scene.cycles.pixel_filter_type = 'GAUSSIAN'
scene.cycles.sample_clamp_indirect = 0.0
scene.view_settings.view_transform = 'Raw'
bpy.context.view_layer.update()
